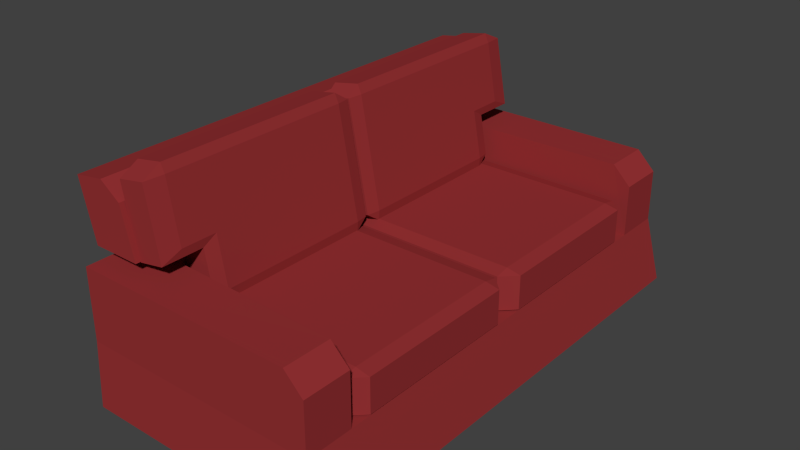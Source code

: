 # Source: SofaDouble.blend  (saved by Blender 2.76.0; exported with 4.5.12 LTS)
import bpy
from mathutils import Matrix  # noqa: F401  (used for matrix-valued properties, if any)

bpy.ops.wm.read_factory_settings(use_empty=True)
scene = bpy.context.scene
scene.name = 'Scene'

# ---- collections
col_collection_1 = bpy.data.collections.new('Collection 1'); scene.collection.children.link(col_collection_1)

# ---- materials (node trees are filled in below, after node groups)
mat_sofa_003 = bpy.data.materials.new('Sofa.003')
mat_sofa_003.alpha_threshold = 0.0
mat_sofa_003.roughness = 0.5

# ---- material node trees
mat_sofa_003.use_nodes = True; mat_sofa_003.node_tree.nodes.clear()
_N = mat_sofa_003.node_tree.nodes; _L = mat_sofa_003.node_tree.links
n0 = _N.new('ShaderNodeOutputMaterial'); n0.name = 'Material Output'; n0.location = (300, 300)
n1 = _N.new('ShaderNodeBsdfDiffuse'); n1.name = 'Diffuse BSDF'; n1.location = (10, 300)
n1.inputs[0].default_value = (0.3032, 0.03171, 0.03403, 1.0)
_L.new(n1.outputs[0], n0.inputs[0])
n0.is_active_output = True

# ---- world
world_world = bpy.data.worlds.new('World'); scene.world = world_world
world_world.color = (0.05088, 0.05088, 0.05088)
world_world.use_sun_shadow = False
world_world.sun_shadow_jitter_overblur = 0.0
world_world.cycles.sampling_method = 'MANUAL'
world_world.cycles.sample_map_resolution = 256

# ---- meshes
me_cube_002 = bpy.data.meshes.new('Cube.002')
me_cube_002.from_pydata([(-0.2532, -0.4697, 0.6069), (-0.2549, -0.4697, 0.5799), (-0.1673, -0.4697, 0.5961), (-0.1785, -0.4697, 0.6207), (-0.2549, -0.04054, 0.5799), (-0.2532, -0.04054, 0.6069), (-0.1673, -0.04054, 0.5961), (-0.1785, -0.04054, 0.6207), (-0.1936, -0.5069, 0.2833), (-0.2, -0.4697, 0.2821), (-0.1888, -0.4697, 0.2576), (-0.1124, -0.4697, 0.2983), (-0.1189, -0.5069, 0.2971), (-0.1141, -0.4697, 0.2713), (-0.1888, -0.04054, 0.2576), (-0.2, -0.04054, 0.2821), (-0.1936, -0.003381, 0.2833), (-0.1124, -0.04054, 0.2983), (-0.1141, -0.04054, 0.2713), (-0.1189, -0.003381, 0.2971), (-0.137, -0.04054, 0.4319), (-0.1395, -0.003382, 0.4091), (-0.2207, -0.04054, 0.3942), (-0.2142, -0.003382, 0.3954), (-0.137, -0.4697, 0.4319), (-0.1395, -0.5069, 0.4091), (-0.2207, -0.4697, 0.3942), (-0.2142, -0.5069, 0.3954), (-0.2549, -0.5675, 0.5799), (-0.2484, -0.6216, 0.5811), (-0.2532, -0.5675, 0.6069), (-0.1785, -0.5675, 0.6207), (-0.1738, -0.6216, 0.5949), (-0.1673, -0.5675, 0.5961), (-0.2484, -0.002406, 0.5811), (-0.1738, -0.002406, 0.5949), (-0.137, -0.5675, 0.4319), (-0.2142, -0.6216, 0.3954), (-0.1395, -0.6216, 0.4091), (-0.2207, -0.5675, 0.3942), (-0.1655, -0.5265, 0.1743), (-0.2041, -0.488, 0.1743), (-0.1655, -0.488, 0.1663), (-0.1655, -0.5265, 0.2664), (-0.1655, -0.488, 0.2743), (-0.2041, -0.488, 0.2664), (-0.1655, -0.004351, 0.1743), (-0.1655, -0.04289, 0.1663), (-0.2041, -0.04289, 0.1743), (-0.1655, -0.04289, 0.2743), (-0.1655, -0.004351, 0.2664), (-0.2041, -0.04289, 0.2664), (0.2799, -0.5265, 0.1743), (0.2799, -0.488, 0.1663), (0.3185, -0.488, 0.1743), (0.2799, -0.488, 0.2743), (0.2799, -0.5265, 0.2664), (0.3185, -0.488, 0.2664), (0.3185, -0.04289, 0.1743), (0.2799, -0.04289, 0.1663), (0.2799, -0.004351, 0.1743), (0.2799, -0.04289, 0.2743), (0.3185, -0.04289, 0.2664), (0.2799, -0.004351, 0.2664), (-0.3395, -0.6822, -0.006898), (-0.3396, -0.6729, 0.17), (-0.3395, 0.6816, -0.006898), (-0.3396, 0.6724, 0.17), (0.3582, -0.6822, -0.006897), (0.3161, -0.6729, 0.17), (0.3582, 0.6816, -0.006897), (0.3161, 0.6724, 0.17), (-0.3396, -0.5306, 0.17), (-0.3396, 0.5319, 0.17), (0.3161, 0.5424, 0.17), (0.3161, -0.5429, 0.17), (-0.2087, 0.6724, 0.17), (-0.1985, 0.6816, -0.006898), (-0.2087, -0.6729, 0.17), (-0.1985, -0.6822, -0.006898), (-0.2087, 0.5319, 0.17), (-0.2087, -0.5306, 0.17), (-0.2087, 0.6724, 0.362), (-0.2087, -0.6729, 0.362), (-0.3396, -0.6729, 0.362), (-0.2087, 0.5319, 0.3626), (-0.2087, -0.5306, 0.3626), (-0.3396, -0.5306, 0.3626), (-0.3396, 0.6724, 0.362), (-0.3396, 0.5319, 0.3626), (0.2654, 0.6724, 0.362), (0.3161, 0.6724, 0.3113), (0.3161, 0.5424, 0.3113), (0.2654, 0.5424, 0.362), (0.2654, -0.5429, 0.362), (0.3161, -0.5429, 0.3113), (0.3161, -0.6729, 0.3113), (0.2654, -0.6729, 0.362), (-0.3396, -0.5306, 0.3988), (-0.3396, 0.5319, 0.3988), (-0.2087, 0.5319, 0.3988), (-0.2087, -0.5306, 0.3988), (-0.3787, -0.5306, 0.5583), (-0.3787, 0.5319, 0.5583), (-0.2087, -0.636, 0.3988), (-0.3396, -0.636, 0.3988), (-0.2087, 0.6373, 0.3988), (-0.3396, 0.6373, 0.3988), (-0.3787, -0.636, 0.5583), (-0.3787, 0.6373, 0.5583), (-0.2962, -0.5306, 0.5716), (-0.242, -0.5306, 0.5324), (-0.242, 0.5319, 0.5324), (-0.2962, 0.5319, 0.5716), (-0.242, -0.636, 0.5324), (-0.2962, -0.636, 0.5716), (-0.2962, 0.6373, 0.5716), (-0.242, 0.6373, 0.5324), (-0.2532, 0.4702, 0.6069), (-0.2549, 0.4702, 0.5799), (-0.1673, 0.4702, 0.5961), (-0.1785, 0.4702, 0.6207), (-0.2549, 0.04102, 0.5799), (-0.2532, 0.04102, 0.6069), (-0.1673, 0.04102, 0.5961), (-0.1785, 0.04102, 0.6207), (-0.1936, 0.5074, 0.2833), (-0.2, 0.4702, 0.2821), (-0.1888, 0.4702, 0.2576), (-0.1124, 0.4702, 0.2983), (-0.1189, 0.5074, 0.2971), (-0.1141, 0.4702, 0.2713), (-0.1888, 0.04102, 0.2576), (-0.2, 0.04102, 0.2821), (-0.1936, 0.003857, 0.2833), (-0.1124, 0.04102, 0.2983), (-0.1141, 0.04102, 0.2713), (-0.1189, 0.003857, 0.2971), (-0.137, 0.04102, 0.4319), (-0.1395, 0.003857, 0.4091), (-0.2207, 0.04102, 0.3942), (-0.2142, 0.003857, 0.3954), (-0.137, 0.4702, 0.4319), (-0.1395, 0.5074, 0.4091), (-0.2207, 0.4702, 0.3942), (-0.2142, 0.5074, 0.3954), (-0.2549, 0.568, 0.5799), (-0.2484, 0.6221, 0.5811), (-0.2532, 0.568, 0.6069), (-0.1785, 0.568, 0.6207), (-0.1738, 0.6221, 0.5949), (-0.1673, 0.568, 0.5961), (-0.2484, 0.002881, 0.5811), (-0.1738, 0.002881, 0.5949), (-0.137, 0.568, 0.4319), (-0.2142, 0.6221, 0.3954), (-0.1395, 0.6221, 0.4091), (-0.2207, 0.568, 0.3942), (-0.1655, 0.5253, 0.1743), (-0.2041, 0.4867, 0.1743), (-0.1655, 0.4867, 0.1663), (-0.1655, 0.5253, 0.2664), (-0.1655, 0.4867, 0.2743), (-0.2041, 0.4867, 0.2664), (-0.1655, 0.003112, 0.1743), (-0.1655, 0.04165, 0.1663), (-0.2041, 0.04165, 0.1743), (-0.1655, 0.04165, 0.2743), (-0.1655, 0.003112, 0.2664), (-0.2041, 0.04165, 0.2664), (0.2799, 0.5253, 0.1743), (0.2799, 0.4867, 0.1663), (0.3185, 0.4867, 0.1743), (0.2799, 0.4867, 0.2743), (0.2799, 0.5253, 0.2664), (0.3185, 0.4867, 0.2664), (0.3185, 0.04165, 0.1743), (0.2799, 0.04165, 0.1663), (0.2799, 0.003112, 0.1743), (0.2799, 0.04165, 0.2743), (0.3185, 0.04165, 0.2664), (0.2799, 0.003112, 0.2664)], [], [(26, 22, 15, 9), (18, 13, 10, 14), (24, 20, 6, 2), (0, 1, 28, 30), (21, 19, 16, 23), (27, 25, 38, 37), (8, 9, 10), (11, 12, 13), (14, 15, 16), (17, 18, 19), (2, 6, 7, 3), (24, 2, 33, 36), (4, 1, 0, 5), (20, 17, 19, 21), (18, 14, 16, 19), (17, 11, 13, 18), (12, 8, 10, 13), (9, 15, 14, 10), (26, 9, 8, 27), (3, 7, 5, 0), (11, 24, 25, 12), (15, 22, 23, 16), (25, 24, 36, 38), (2, 3, 31, 33), (12, 25, 27, 8), (11, 17, 20, 24), (1, 4, 22, 26), (38, 32, 29, 37), (29, 30, 28), (32, 33, 31), (6, 35, 7), (29, 32, 31, 30), (35, 34, 5, 7), (36, 33, 32, 38), (28, 39, 37, 29), (35, 21, 23, 34), (1, 26, 39, 28), (3, 0, 30, 31), (22, 4, 34, 23), (26, 27, 37, 39), (42, 47, 59, 53), (62, 57, 54, 58), (55, 61, 49, 44), (56, 43, 40, 52), (50, 63, 60, 46), (40, 41, 42), (43, 44, 45), (46, 47, 48), (49, 50, 51), (52, 53, 54), (55, 56, 57), (58, 59, 60), (61, 62, 63), (40, 43, 45, 41), (44, 49, 51, 45), (50, 46, 48, 51), (47, 42, 41, 48), (49, 61, 63, 50), (62, 58, 60, 63), (59, 47, 46, 60), (61, 55, 57, 62), (56, 52, 54, 57), (53, 59, 58, 54), (55, 44, 43, 56), (42, 53, 52, 40), (45, 51, 48, 41), (76, 71, 70, 77), (78, 65, 64, 79), (71, 74, 75, 69, 68, 70), (76, 67, 88, 82), (69, 75, 95, 96), (83, 97, 94, 86), (79, 77, 70, 68), (69, 78, 79, 68), (67, 76, 77, 66), (82, 88, 89, 85), (74, 71, 91, 92), (78, 69, 96, 97, 83), (84, 83, 86, 87), (80, 74, 92, 93, 85), (72, 65, 84, 87), (67, 73, 89, 88), (75, 81, 86, 94, 95), (64, 66, 77, 79), (65, 78, 83, 84), (71, 76, 82, 90, 91), (92, 91, 90, 93), (94, 97, 96, 95), (90, 82, 85, 93), (101, 111, 114, 104), (87, 86, 101, 98), (85, 89, 99, 100), (81, 80, 85, 86), (112, 100, 106, 117), (101, 100, 112, 111), (102, 98, 105, 108), (106, 107, 109, 116, 117), (100, 99, 107, 106), (99, 103, 109, 107), (103, 113, 116, 109), (105, 104, 114, 115, 108), (98, 101, 104, 105), (99, 98, 102, 103), (110, 113, 103, 102), (110, 115, 114, 111), (116, 113, 112, 117), (110, 102, 108, 115), (113, 110, 111, 112), (86, 85, 100, 101), (65, 72, 73, 67, 66, 64), (75, 74, 80, 81), (89, 87, 98, 99), (6, 20, 21, 35), (4, 5, 34), (144, 127, 133, 140), (136, 132, 128, 131), (142, 120, 124, 138), (118, 148, 146, 119), (139, 141, 134, 137), (145, 155, 156, 143), (126, 128, 127), (129, 131, 130), (132, 134, 133), (135, 137, 136), (120, 121, 125, 124), (142, 154, 151, 120), (122, 123, 118, 119), (138, 139, 137, 135), (136, 137, 134, 132), (135, 136, 131, 129), (130, 131, 128, 126), (127, 128, 132, 133), (144, 145, 126, 127), (121, 118, 123, 125), (129, 130, 143, 142), (133, 134, 141, 140), (143, 156, 154, 142), (120, 151, 149, 121), (130, 126, 145, 143), (129, 142, 138, 135), (119, 144, 140, 122), (156, 155, 147, 150), (147, 146, 148), (150, 149, 151), (124, 125, 153), (147, 148, 149, 150), (153, 125, 123, 152), (154, 156, 150, 151), (146, 147, 155, 157), (153, 152, 141, 139), (119, 146, 157, 144), (121, 149, 148, 118), (140, 141, 152, 122), (144, 157, 155, 145), (160, 171, 177, 165), (180, 176, 172, 175), (173, 162, 167, 179), (174, 170, 158, 161), (168, 164, 178, 181), (158, 160, 159), (161, 163, 162), (164, 166, 165), (167, 169, 168), (170, 172, 171), (173, 175, 174), (176, 178, 177), (179, 181, 180), (158, 159, 163, 161), (162, 163, 169, 167), (168, 169, 166, 164), (165, 166, 159, 160), (167, 168, 181, 179), (180, 181, 178, 176), (177, 178, 164, 165), (179, 180, 175, 173), (174, 175, 172, 170), (171, 172, 176, 177), (173, 174, 161, 162), (160, 158, 170, 171), (163, 159, 166, 169), (124, 153, 139, 138), (122, 152, 123), (73, 72, 87, 89)])
me_cube_002.materials.append(mat_sofa_003)
me_cube_002.use_remesh_preserve_volume = False
me_cube_002.use_remesh_preserve_attributes = False
me_cube_002.use_mirror_vertex_groups = False
me_cube_002.update()

# ---- objects
ob_sofadouble = bpy.data.objects.new('SofaDouble', me_cube_002)

# ---- transforms, parenting, visibility, modifiers, constraints
ob_sofadouble.location = (0.0, 0.0, 0.0)
ob_sofadouble.lineart.crease_threshold = 0.0

# ---- collection membership
col_collection_1.objects.link(ob_sofadouble)

# ---- scene / render settings (as saved in the file)
scene.frame_start = 1; scene.frame_end = 250; scene.frame_set(1)
scene.render.engine = 'CYCLES'
scene.render.resolution_percentage = 50
scene.render.dither_intensity = 0.0
scene.cycles.use_denoising = False
scene.cycles.samples = 10
scene.cycles.sampling_pattern = 'TABULATED_SOBOL'
scene.cycles.light_sampling_threshold = 0.0
scene.cycles.use_adaptive_sampling = False
scene.cycles.use_light_tree = False
scene.cycles.blur_glossy = 0.0
scene.cycles.pixel_filter_type = 'GAUSSIAN'
scene.cycles.sample_clamp_indirect = 0.0
scene.view_settings.view_transform = 'Standard'
bpy.context.view_layer.update()

# ---- added for rendering (the .blend has no active camera and no usable light): camera, sun
cam_auto = bpy.data.cameras.new('AutoCamera')
cam_auto.lens = 50.0
cam_auto.sensor_width = 36.0
cam_auto.clip_end = 1000.0
ob_auto_camera = bpy.data.objects.new('AutoCamera', cam_auto)
scene.collection.objects.link(ob_auto_camera)
ob_auto_camera.location = (1.53706, -1.85711, 1.54478)
ob_auto_camera.rotation_euler = (1.09748, -7.21219e-08, 0.694738)
scene.camera = ob_auto_camera
light_auto_sun = bpy.data.lights.new('AutoSun', 'SUN')
light_auto_sun.energy = 3.0
light_auto_sun.angle = 0.0523599
ob_auto_sun = bpy.data.objects.new('AutoSun', light_auto_sun)
scene.collection.objects.link(ob_auto_sun)
ob_auto_sun.rotation_euler = (0.872665, 0.174533, 0.523599)
bpy.context.view_layer.update()
